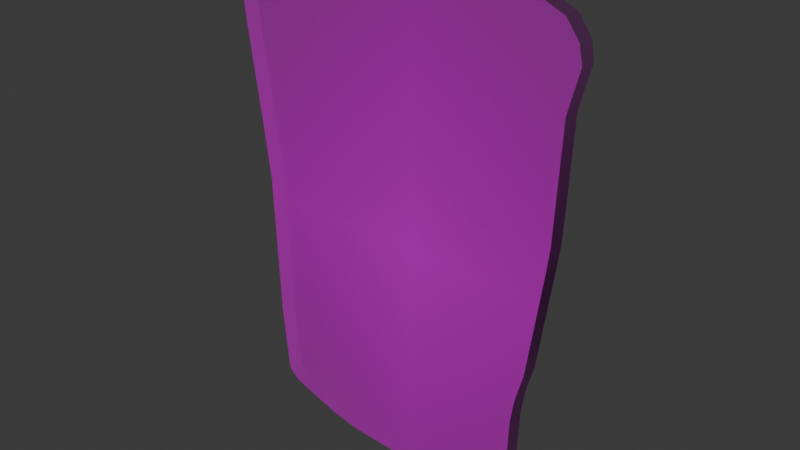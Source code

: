 # Source: water.blend  (saved by Blender 4.1.24; exported with 4.5.12 LTS)
import bpy
from mathutils import Matrix  # noqa: F401  (used for matrix-valued properties, if any)

bpy.ops.wm.read_factory_settings(use_empty=True)
scene = bpy.context.scene
scene.name = 'Scene'

# ---- collections
col_collection = bpy.data.collections.new('Collection'); scene.collection.children.link(col_collection)

# ---- images (referenced by path relative to the original .blend; pixels are not part of the script)
import os
ASSET_DIR = os.environ.get("B2B_ASSET_DIR", "")  # directory of the original .blend (textures are referenced by path, not embedded)
HERE = os.path.dirname(os.path.abspath(__file__))  # packed textures are extracted next to this script under _unpacked/

def load_image(name, relpath, width, height, colorspace="sRGB"):
    """Load a texture the original file referenced (path relative to the .blend, or extracted next to this script)."""
    p = next((c for c in (os.path.join(HERE, relpath), os.path.join(ASSET_DIR, relpath)) if relpath and os.path.exists(c)), "")
    if p:
        img = bpy.data.images.load(p, check_existing=True)
        img.name = name
    else:  # same state as the original file: an image datablock whose file is absent (Cycles renders it pink)
        img = bpy.data.images.new(name, width, height)
        img.source = "FILE"
        img.filepath = "//" + (relpath or name)
    img.colorspace_settings.name = colorspace
    return img
img_water_png = load_image('water.png', 'water.png', 1024, 1024, 'sRGB')
img_paper003_4k_png_displacement_png_003 = load_image('Paper003_4K-PNG_Displacement.png.003', 'Paper003_4K-PNG_Displacement.png', 1024, 1024, 'Non-Color')
img_paper003_4k_png_roughness_png_003 = load_image('Paper003_4K-PNG_Roughness.png.003', 'Paper003_4K-PNG_Roughness.png', 1024, 1024, 'Non-Color')
img_paper003_4k_png_normalgl_png_003 = load_image('Paper003_4K-PNG_NormalGL.png.003', 'Paper003_4K-PNG_NormalGL.png', 1024, 1024, 'Non-Color')

# ---- materials (node trees are filled in below, after node groups)
mat_water = bpy.data.materials.new('water')
mat_water.surface_render_method = 'BLENDED'
mat_water.blend_method = 'BLEND'

# ---- material node trees
mat_water.use_nodes = True; mat_water.node_tree.nodes.clear()
_N = mat_water.node_tree.nodes; _L = mat_water.node_tree.links
n0 = _N.new('ShaderNodeOutputMaterial'); n0.name = 'Material Output'; n0.location = (300, 300)
n1 = _N.new('ShaderNodeTexImage'); n1.name = 'Image Texture'; n1.location = (88, -40)
n1.label = 'Base Color'
n1.image = img_water_png
n1.extension = 'CLIP'
n2 = _N.new('ShaderNodeBsdfPrincipled'); n2.name = 'Principled BSDF'; n2.location = (0, 300)
n3 = _N.new('ShaderNodeTexImage'); n3.name = 'Image Texture.001'; n3.location = (88, -600)
n3.label = 'Displacement'
n3.image = img_paper003_4k_png_displacement_png_003
n4 = _N.new('ShaderNodeDisplacement'); n4.name = 'Displacement'; n4.location = (100, -400)
n4.inputs[2].default_value = 1.0
n5 = _N.new('ShaderNodeTexImage'); n5.name = 'Image Texture.002'; n5.location = (88, -320)
n5.label = 'Roughness'
n5.image = img_paper003_4k_png_roughness_png_003
n6 = _N.new('ShaderNodeTexImage'); n6.name = 'Image Texture.003'; n6.location = (88, -880)
n6.label = 'Normal'
n6.image = img_paper003_4k_png_normalgl_png_003
n7 = _N.new('ShaderNodeNormalMap'); n7.name = 'Normal Map'; n7.location = (-250, -340)
n8 = _N.new('ShaderNodeMapping'); n8.name = 'Mapping'; n8.location = (230, -40)
n9 = _N.new('NodeReroute'); n9.name = 'Reroute'; n9.location = (38, -596)
n9.width = 16
n9.socket_idname = 'NodeSocketVector'
n10 = _N.new('ShaderNodeTexCoord'); n10.name = 'Texture Coordinate'; n10.location = (30, -40)
n11 = _N.new('NodeFrame'); n11.name = 'Frame'; n11.location = (-1280, 340)
n11.label = 'Mapping'
n11.width = 400
n12 = _N.new('NodeFrame'); n12.name = 'Frame.001'; n12.location = (-638, 540)
n12.label = 'Textures'
n12.width = 358
n1.parent = n12
n3.parent = n12
n5.parent = n12
n6.parent = n12
n8.parent = n11
n9.parent = n12
n10.parent = n11
_L.new(n1.outputs[0], n2.inputs[0])
_L.new(n1.outputs[1], n2.inputs[4])
_L.new(n2.outputs[0], n0.inputs[0])
_L.new(n3.outputs[0], n4.inputs[0])
_L.new(n4.outputs[0], n0.inputs[2])
_L.new(n5.outputs[0], n2.inputs[2])
_L.new(n6.outputs[0], n7.inputs[1])
_L.new(n7.outputs[0], n2.inputs[5])
_L.new(n9.outputs[0], n1.inputs[0])
_L.new(n9.outputs[0], n5.inputs[0])
_L.new(n9.outputs[0], n3.inputs[0])
_L.new(n9.outputs[0], n6.inputs[0])
_L.new(n8.outputs[0], n9.inputs[0])
_L.new(n10.outputs[2], n8.inputs[0])
n0.is_active_output = True

# ---- world
world_world = bpy.data.worlds.new('World'); scene.world = world_world
world_world.use_nodes = True; world_world.node_tree.nodes.clear()
_N = world_world.node_tree.nodes; _L = world_world.node_tree.links
n0 = _N.new('ShaderNodeOutputWorld'); n0.name = 'World Output'; n0.location = (300, 300)
n1 = _N.new('ShaderNodeBackground'); n1.name = 'Background'; n1.location = (10, 300)
n1.inputs[0].default_value = (0.05088, 0.05088, 0.05088, 1.0)
_L.new(n1.outputs[0], n0.inputs[0])
n0.is_active_output = True
world_world.color = (0.05088, 0.05088, 0.05088)
world_world.use_sun_shadow = False
world_world.sun_shadow_jitter_overblur = 0.0

# ---- meshes
me_water = bpy.data.meshes.new('water')
me_water.from_pydata([(-0.2958, -0.3527, 0.0), (-0.3074, -0.2279, 0.0), (-0.3166, 0.03344, 0.0), (-0.3282, 0.1236, 0.0), (-0.3536, 0.3017, 0.0), (-0.3592, 0.3501, 0.0), (-0.3545, 0.378, 0.0), (-0.3294, 0.4031, 0.0), (-0.1938, 0.4579, 0.0), (-0.09618, 0.4737, 0.0), (-0.006045, 0.4774, 0.0), (0.08781, 0.4718, 0.0), (0.1956, 0.4579, 0.0), (0.2532, 0.4328, 0.0), (0.2764, 0.4012, 0.0), (0.2829, 0.3705, 0.0), (0.2636, 0.2957, 0.0), (0.2547, 0.09389, 0.0), (0.2503, 0.05598, 0.0), (0.2228, -0.1407, 0.0), (0.2084, -0.1943, 0.0), (0.2019, -0.237, 0.0), (0.1992, -0.3049, 0.0), (0.2004, -0.3311, 0.0), (0.1927, -0.3485, 0.0), (0.1806, -0.3745, 0.0), (0.1632, -0.3884, 0.0), (0.1014, -0.4056, 0.0), (0.005684, -0.4191, 0.0), (-0.04648, -0.4207, 0.0), (-0.1341, -0.4148, 0.0), (-0.1852, -0.4035, 0.0), (-0.2524, -0.3804, 0.0), (-0.2788, -0.3696, 0.0), (-0.2958, -0.3527, -0.03), (-0.3074, -0.2279, -0.03), (-0.3166, 0.03344, -0.03), (-0.3282, 0.1236, -0.03), (-0.3536, 0.3017, -0.03), (-0.3592, 0.3501, -0.03), (-0.3545, 0.378, -0.03), (-0.3294, 0.4031, -0.03), (-0.1938, 0.4579, -0.03), (-0.09618, 0.4737, -0.03), (-0.006045, 0.4774, -0.03), (0.08781, 0.4718, -0.03), (0.1956, 0.4579, -0.03), (0.2532, 0.4328, -0.03), (0.2764, 0.4012, -0.03), (0.2829, 0.3705, -0.03), (0.2636, 0.2957, -0.03), (0.2547, 0.09389, -0.03), (0.2503, 0.05598, -0.03), (0.2228, -0.1407, -0.03), (0.2084, -0.1943, -0.03), (0.2019, -0.237, -0.03), (0.1992, -0.3049, -0.03), (0.2004, -0.3311, -0.03), (0.1927, -0.3485, -0.03), (0.1806, -0.3745, -0.03), (0.1632, -0.3884, -0.03), (0.1014, -0.4056, -0.03), (0.005684, -0.4191, -0.03), (-0.04648, -0.4207, -0.03), (-0.1341, -0.4148, -0.03), (-0.1852, -0.4035, -0.03), (-0.2524, -0.3804, -0.03), (-0.2788, -0.3696, -0.03)], [], [(14, 15, 16, 17, 18, 19, 20, 21, 22, 23, 24, 25, 26, 27, 28, 29, 30, 31, 32, 33, 0, 1, 2, 3, 4, 5, 6, 7, 8, 9, 10, 11, 12, 13), (48, 47, 46, 45, 44, 43, 42, 41, 40, 39, 38, 37, 36, 35, 34, 67, 66, 65, 64, 63, 62, 61, 60, 59, 58, 57, 56, 55, 54, 53, 52, 51, 50, 49), (6, 5, 39, 40), (33, 32, 66, 67), (20, 19, 53, 54), (7, 6, 40, 41), (0, 33, 67, 34), (21, 20, 54, 55), (8, 7, 41, 42), (22, 21, 55, 56), (9, 8, 42, 43), (23, 22, 56, 57), (10, 9, 43, 44), (24, 23, 57, 58), (11, 10, 44, 45), (25, 24, 58, 59), (12, 11, 45, 46), (26, 25, 59, 60), (13, 12, 46, 47), (27, 26, 60, 61), (14, 13, 47, 48), (1, 0, 34, 35), (28, 27, 61, 62), (15, 14, 48, 49), (2, 1, 35, 36), (29, 28, 62, 63), (16, 15, 49, 50), (3, 2, 36, 37), (30, 29, 63, 64), (17, 16, 50, 51), (4, 3, 37, 38), (31, 30, 64, 65), (18, 17, 51, 52), (5, 4, 38, 39), (32, 31, 65, 66), (19, 18, 52, 53)])
_uv = me_water.uv_layers.new(name='UVMap')
_uv.uv.foreach_set('vector', [0.7764, 0.9012, 0.7829, 0.8705, 0.7636, 0.7957, 0.7547, 0.5939, 0.7503, 0.556, 0.7228, 0.3593, 0.7084, 0.3057, 0.7019, 0.263, 0.6992, 0.1951, 0.7004, 0.1689, 0.6927, 0.1515, 0.6806, 0.1255, 0.6632, 0.1116, 0.6014, 0.09437, 0.5057, 0.08092, 0.4535, 0.07931, 0.3659, 0.08523, 0.3148, 0.09652, 0.2476, 0.1196, 0.2212, 0.1304, 0.2042, 0.1473, 0.1926, 0.2721, 0.1834, 0.5334, 0.1718, 0.6236, 0.1464, 0.8017, 0.1408, 0.8501, 0.1455, 0.878, 0.1706, 0.9031, 0.3062, 0.9579, 0.4038, 0.9737, 0.494, 0.9774, 0.5878, 0.9718, 0.6956, 0.9579, 0.7532, 0.9328, 0.7764, 0.9012, 0.7532, 0.9328, 0.6956, 0.9579, 0.5878, 0.9718, 0.494, 0.9774, 0.4038, 0.9737, 0.3062, 0.9579, 0.1706, 0.9031, 0.1455, 0.878, 0.1408, 0.8501, 0.1464, 0.8017, 0.1718, 0.6236, 0.1834, 0.5334, 0.1926, 0.2721, 0.2042, 0.1473, 0.2212, 0.1304, 0.2476, 0.1196, 0.3148, 0.09652, 0.3659, 0.08523, 0.4535, 0.07931, 0.5057, 0.08092, 0.6014, 0.09437, 0.6632, 0.1116, 0.6806, 0.1255, 0.6927, 0.1515, 0.7004, 0.1689, 0.6992, 0.1951, 0.7019, 0.263, 0.7084, 0.3057, 0.7228, 0.3593, 0.7503, 0.556, 0.7547, 0.5939, 0.7636, 0.7957, 0.7829, 0.8705, 0.1455, 0.878, 0.1408, 0.8501, 0.1408, 0.8501, 0.1455, 0.878, 0.2212, 0.1304, 0.2476, 0.1196, 0.2476, 0.1196, 0.2212, 0.1304, 0.7084, 0.3057, 0.7228, 0.3593, 0.7228, 0.3593, 0.7084, 0.3057, 0.1706, 0.9031, 0.1455, 0.878, 0.1455, 0.878, 0.1706, 0.9031, 0.2042, 0.1473, 0.2212, 0.1304, 0.2212, 0.1304, 0.2042, 0.1473, 0.7019, 0.263, 0.7084, 0.3057, 0.7084, 0.3057, 0.7019, 0.263, 0.3062, 0.9579, 0.1706, 0.9031, 0.1706, 0.9031, 0.3062, 0.9579, 0.6992, 0.1951, 0.7019, 0.263, 0.7019, 0.263, 0.6992, 0.1951, 0.4038, 0.9737, 0.3062, 0.9579, 0.3062, 0.9579, 0.4038, 0.9737, 0.7004, 0.1689, 0.6992, 0.1951, 0.6992, 0.1951, 0.7004, 0.1689, 0.494, 0.9774, 0.4038, 0.9737, 0.4038, 0.9737, 0.494, 0.9774, 0.6927, 0.1515, 0.7004, 0.1689, 0.7004, 0.1689, 0.6927, 0.1515, 0.5878, 0.9718, 0.494, 0.9774, 0.494, 0.9774, 0.5878, 0.9718, 0.6806, 0.1255, 0.6927, 0.1515, 0.6927, 0.1515, 0.6806, 0.1255, 0.6956, 0.9579, 0.5878, 0.9718, 0.5878, 0.9718, 0.6956, 0.9579, 0.6632, 0.1116, 0.6806, 0.1255, 0.6806, 0.1255, 0.6632, 0.1116, 0.7532, 0.9328, 0.6956, 0.9579, 0.6956, 0.9579, 0.7532, 0.9328, 0.6014, 0.09437, 0.6632, 0.1116, 0.6632, 0.1116, 0.6014, 0.09437, 0.7764, 0.9012, 0.7532, 0.9328, 0.7532, 0.9328, 0.7764, 0.9012, 0.1926, 0.2721, 0.2042, 0.1473, 0.2042, 0.1473, 0.1926, 0.2721, 0.5057, 0.08092, 0.6014, 0.09437, 0.6014, 0.09437, 0.5057, 0.08092, 0.7829, 0.8705, 0.7764, 0.9012, 0.7764, 0.9012, 0.7829, 0.8705, 0.1834, 0.5334, 0.1926, 0.2721, 0.1926, 0.2721, 0.1834, 0.5334, 0.4535, 0.07931, 0.5057, 0.08092, 0.5057, 0.08092, 0.4535, 0.07931, 0.7636, 0.7957, 0.7829, 0.8705, 0.7829, 0.8705, 0.7636, 0.7957, 0.1718, 0.6236, 0.1834, 0.5334, 0.1834, 0.5334, 0.1718, 0.6236, 0.3659, 0.08523, 0.4535, 0.07931, 0.4535, 0.07931, 0.3659, 0.08523, 0.7547, 0.5939, 0.7636, 0.7957, 0.7636, 0.7957, 0.7547, 0.5939, 0.1464, 0.8017, 0.1718, 0.6236, 0.1718, 0.6236, 0.1464, 0.8017, 0.3148, 0.09652, 0.3659, 0.08523, 0.3659, 0.08523, 0.3148, 0.09652, 0.7503, 0.556, 0.7547, 0.5939, 0.7547, 0.5939, 0.7503, 0.556, 0.1408, 0.8501, 0.1464, 0.8017, 0.1464, 0.8017, 0.1408, 0.8501, 0.2476, 0.1196, 0.3148, 0.09652, 0.3148, 0.09652, 0.2476, 0.1196, 0.7228, 0.3593, 0.7503, 0.556, 0.7503, 0.556, 0.7228, 0.3593])
me_water.materials.append(mat_water)
me_water.update()

# ---- objects
ob_water = bpy.data.objects.new('water', me_water)

# ---- transforms, parenting, visibility, modifiers, constraints
ob_water.location = (0.0, 0.0, 0.5052)
ob_water.rotation_euler = (1.571, 0.0, 0.0)

# ---- collection membership
col_collection.objects.link(ob_water)

# ---- scene / render settings (as saved in the file)
scene.frame_start = 1; scene.frame_end = 40; scene.frame_set(38)
scene.render.engine = 'BLENDER_EEVEE_NEXT'
scene.cycles.sampling_pattern = 'TABULATED_SOBOL'
scene.eevee.ray_tracing_options.trace_max_roughness = 0.0
bpy.context.view_layer.update()

# ---- added for rendering (the .blend has no active camera and no usable light): camera, sun
cam_auto = bpy.data.cameras.new('AutoCamera')
cam_auto.lens = 50.0
cam_auto.sensor_width = 36.0
cam_auto.clip_end = 1000.0
ob_auto_camera = bpy.data.objects.new('AutoCamera', cam_auto)
scene.collection.objects.link(ob_auto_camera)
ob_auto_camera.location = (0.983736, -1.21121, 1.35099)
ob_auto_camera.rotation_euler = (1.09748, -7.21219e-08, 0.694738)
scene.camera = ob_auto_camera
light_auto_sun = bpy.data.lights.new('AutoSun', 'SUN')
light_auto_sun.energy = 3.0
light_auto_sun.angle = 0.0523599
ob_auto_sun = bpy.data.objects.new('AutoSun', light_auto_sun)
scene.collection.objects.link(ob_auto_sun)
ob_auto_sun.rotation_euler = (0.872665, 0.174533, 0.523599)
bpy.context.view_layer.update()
